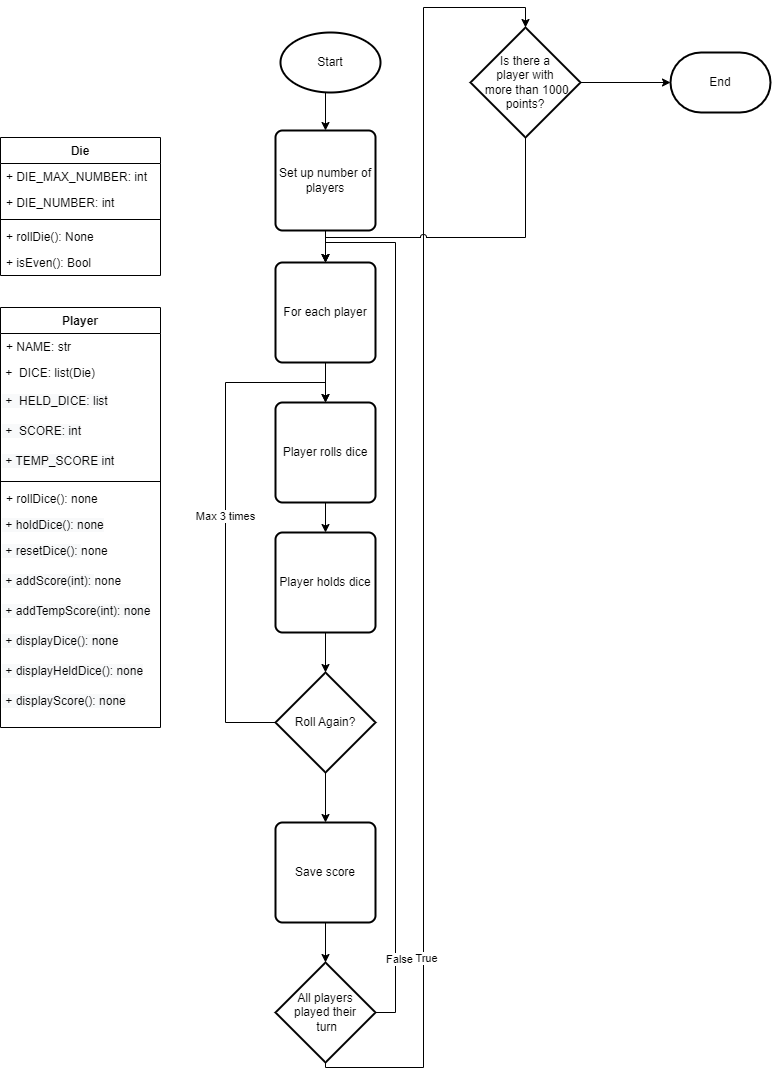

The diagram above was exported from draw.io. Its source (the exported page's mxGraphModel, read from the mxfile embedded in the PNG):
<mxGraphModel dx="794" dy="508" grid="1" gridSize="10" guides="1" tooltips="1" connect="1" arrows="1" fold="1" page="1" pageScale="1" pageWidth="850" pageHeight="1100" math="0" shadow="0">
  <root>
    <mxCell id="0" />
    <mxCell id="1" parent="0" />
    <mxCell id="OiW0NFExgDuIeq4PzSf4-1" value="Die" style="swimlane;fontStyle=1;align=center;verticalAlign=top;childLayout=stackLayout;horizontal=1;startSize=26;horizontalStack=0;resizeParent=1;resizeParentMax=0;resizeLast=0;collapsible=1;marginBottom=0;" parent="1" vertex="1">
      <mxGeometry x="30" y="140" width="160" height="138" as="geometry" />
    </mxCell>
    <mxCell id="OiW0NFExgDuIeq4PzSf4-2" value="+ DIE_MAX_NUMBER: int" style="text;strokeColor=none;fillColor=none;align=left;verticalAlign=top;spacingLeft=4;spacingRight=4;overflow=hidden;rotatable=0;points=[[0,0.5],[1,0.5]];portConstraint=eastwest;" parent="OiW0NFExgDuIeq4PzSf4-1" vertex="1">
      <mxGeometry y="26" width="160" height="26" as="geometry" />
    </mxCell>
    <mxCell id="OiW0NFExgDuIeq4PzSf4-9" value="+ DIE_NUMBER: int" style="text;strokeColor=none;fillColor=none;align=left;verticalAlign=top;spacingLeft=4;spacingRight=4;overflow=hidden;rotatable=0;points=[[0,0.5],[1,0.5]];portConstraint=eastwest;" parent="OiW0NFExgDuIeq4PzSf4-1" vertex="1">
      <mxGeometry y="52" width="160" height="26" as="geometry" />
    </mxCell>
    <mxCell id="OiW0NFExgDuIeq4PzSf4-3" value="" style="line;strokeWidth=1;fillColor=none;align=left;verticalAlign=middle;spacingTop=-1;spacingLeft=3;spacingRight=3;rotatable=0;labelPosition=right;points=[];portConstraint=eastwest;" parent="OiW0NFExgDuIeq4PzSf4-1" vertex="1">
      <mxGeometry y="78" width="160" height="8" as="geometry" />
    </mxCell>
    <mxCell id="OiW0NFExgDuIeq4PzSf4-4" value="+ rollDie(): None" style="text;strokeColor=none;fillColor=none;align=left;verticalAlign=top;spacingLeft=4;spacingRight=4;overflow=hidden;rotatable=0;points=[[0,0.5],[1,0.5]];portConstraint=eastwest;" parent="OiW0NFExgDuIeq4PzSf4-1" vertex="1">
      <mxGeometry y="86" width="160" height="26" as="geometry" />
    </mxCell>
    <mxCell id="OiW0NFExgDuIeq4PzSf4-8" value="+ isEven(): Bool" style="text;strokeColor=none;fillColor=none;align=left;verticalAlign=top;spacingLeft=4;spacingRight=4;overflow=hidden;rotatable=0;points=[[0,0.5],[1,0.5]];portConstraint=eastwest;" parent="OiW0NFExgDuIeq4PzSf4-1" vertex="1">
      <mxGeometry y="112" width="160" height="26" as="geometry" />
    </mxCell>
    <mxCell id="OiW0NFExgDuIeq4PzSf4-10" value="Player" style="swimlane;fontStyle=1;align=center;verticalAlign=top;childLayout=stackLayout;horizontal=1;startSize=26;horizontalStack=0;resizeParent=1;resizeParentMax=0;resizeLast=0;collapsible=1;marginBottom=0;" parent="1" vertex="1">
      <mxGeometry x="30" y="310" width="160" height="420" as="geometry" />
    </mxCell>
    <mxCell id="OiW0NFExgDuIeq4PzSf4-11" value="+ NAME: str" style="text;strokeColor=none;fillColor=none;align=left;verticalAlign=top;spacingLeft=4;spacingRight=4;overflow=hidden;rotatable=0;points=[[0,0.5],[1,0.5]];portConstraint=eastwest;" parent="OiW0NFExgDuIeq4PzSf4-10" vertex="1">
      <mxGeometry y="26" width="160" height="26" as="geometry" />
    </mxCell>
    <mxCell id="OiW0NFExgDuIeq4PzSf4-16" value="&amp;nbsp;+&amp;nbsp; DICE: list(Die)" style="text;whiteSpace=wrap;html=1;" parent="OiW0NFExgDuIeq4PzSf4-10" vertex="1">
      <mxGeometry y="52" width="160" height="28" as="geometry" />
    </mxCell>
    <mxCell id="OiW0NFExgDuIeq4PzSf4-17" value="&lt;meta charset=&quot;utf-8&quot;&gt;&lt;span style=&quot;color: rgb(0, 0, 0); font-family: Helvetica; font-size: 12px; font-style: normal; font-variant-ligatures: normal; font-variant-caps: normal; font-weight: 400; letter-spacing: normal; orphans: 2; text-align: left; text-indent: 0px; text-transform: none; widows: 2; word-spacing: 0px; -webkit-text-stroke-width: 0px; background-color: rgb(248, 249, 250); text-decoration-thickness: initial; text-decoration-style: initial; text-decoration-color: initial; float: none; display: inline !important;&quot;&gt;&amp;nbsp;+&amp;nbsp; HELD_DICE: list&lt;/span&gt;" style="text;whiteSpace=wrap;html=1;" parent="OiW0NFExgDuIeq4PzSf4-10" vertex="1">
      <mxGeometry y="80" width="160" height="30" as="geometry" />
    </mxCell>
    <mxCell id="OiW0NFExgDuIeq4PzSf4-18" value="&lt;span style=&quot;color: rgb(0, 0, 0); font-family: Helvetica; font-size: 12px; font-style: normal; font-variant-ligatures: normal; font-variant-caps: normal; font-weight: 400; letter-spacing: normal; orphans: 2; text-align: left; text-indent: 0px; text-transform: none; widows: 2; word-spacing: 0px; -webkit-text-stroke-width: 0px; background-color: rgb(248, 249, 250); text-decoration-thickness: initial; text-decoration-style: initial; text-decoration-color: initial; float: none; display: inline !important;&quot;&gt;&amp;nbsp;+&amp;nbsp; SCORE: int&lt;/span&gt;" style="text;whiteSpace=wrap;html=1;" parent="OiW0NFExgDuIeq4PzSf4-10" vertex="1">
      <mxGeometry y="110" width="160" height="30" as="geometry" />
    </mxCell>
    <mxCell id="OiW0NFExgDuIeq4PzSf4-19" value="&lt;span style=&quot;color: rgb(0, 0, 0); font-family: Helvetica; font-size: 12px; font-style: normal; font-variant-ligatures: normal; font-variant-caps: normal; font-weight: 400; letter-spacing: normal; orphans: 2; text-align: left; text-indent: 0px; text-transform: none; widows: 2; word-spacing: 0px; -webkit-text-stroke-width: 0px; background-color: rgb(248, 249, 250); text-decoration-thickness: initial; text-decoration-style: initial; text-decoration-color: initial; float: none; display: inline !important;&quot;&gt;&amp;nbsp;+ TEMP_SCORE int&lt;/span&gt;" style="text;whiteSpace=wrap;html=1;" parent="OiW0NFExgDuIeq4PzSf4-10" vertex="1">
      <mxGeometry y="140" width="160" height="30" as="geometry" />
    </mxCell>
    <mxCell id="OiW0NFExgDuIeq4PzSf4-12" value="" style="line;strokeWidth=1;fillColor=none;align=left;verticalAlign=middle;spacingTop=-1;spacingLeft=3;spacingRight=3;rotatable=0;labelPosition=right;points=[];portConstraint=eastwest;" parent="OiW0NFExgDuIeq4PzSf4-10" vertex="1">
      <mxGeometry y="170" width="160" height="8" as="geometry" />
    </mxCell>
    <mxCell id="OiW0NFExgDuIeq4PzSf4-13" value="+ rollDice(): none" style="text;strokeColor=none;fillColor=none;align=left;verticalAlign=top;spacingLeft=4;spacingRight=4;overflow=hidden;rotatable=0;points=[[0,0.5],[1,0.5]];portConstraint=eastwest;" parent="OiW0NFExgDuIeq4PzSf4-10" vertex="1">
      <mxGeometry y="178" width="160" height="26" as="geometry" />
    </mxCell>
    <mxCell id="OiW0NFExgDuIeq4PzSf4-20" value="&lt;span style=&quot;color: rgb(0, 0, 0); font-family: Helvetica; font-size: 12px; font-style: normal; font-variant-ligatures: normal; font-variant-caps: normal; font-weight: 400; letter-spacing: normal; orphans: 2; text-align: left; text-indent: 0px; text-transform: none; widows: 2; word-spacing: 0px; -webkit-text-stroke-width: 0px; background-color: rgb(248, 249, 250); text-decoration-thickness: initial; text-decoration-style: initial; text-decoration-color: initial; float: none; display: inline !important;&quot;&gt;&amp;nbsp;+ holdDice(): none&lt;/span&gt;" style="text;whiteSpace=wrap;html=1;" parent="OiW0NFExgDuIeq4PzSf4-10" vertex="1">
      <mxGeometry y="204" width="160" height="26" as="geometry" />
    </mxCell>
    <mxCell id="OiW0NFExgDuIeq4PzSf4-21" value="&lt;span style=&quot;color: rgb(0, 0, 0); font-family: Helvetica; font-size: 12px; font-style: normal; font-variant-ligatures: normal; font-variant-caps: normal; font-weight: 400; letter-spacing: normal; orphans: 2; text-align: left; text-indent: 0px; text-transform: none; widows: 2; word-spacing: 0px; -webkit-text-stroke-width: 0px; background-color: rgb(248, 249, 250); text-decoration-thickness: initial; text-decoration-style: initial; text-decoration-color: initial; float: none; display: inline !important;&quot;&gt;&amp;nbsp;+ resetDice():&amp;nbsp;&lt;/span&gt;none" style="text;whiteSpace=wrap;html=1;" parent="OiW0NFExgDuIeq4PzSf4-10" vertex="1">
      <mxGeometry y="230" width="160" height="30" as="geometry" />
    </mxCell>
    <mxCell id="OiW0NFExgDuIeq4PzSf4-22" value="&lt;span style=&quot;color: rgb(0, 0, 0); font-family: Helvetica; font-size: 12px; font-style: normal; font-variant-ligatures: normal; font-variant-caps: normal; font-weight: 400; letter-spacing: normal; orphans: 2; text-align: left; text-indent: 0px; text-transform: none; widows: 2; word-spacing: 0px; -webkit-text-stroke-width: 0px; background-color: rgb(248, 249, 250); text-decoration-thickness: initial; text-decoration-style: initial; text-decoration-color: initial; float: none; display: inline !important;&quot;&gt;&amp;nbsp;+ addScore(int):&amp;nbsp;&lt;/span&gt;none" style="text;whiteSpace=wrap;html=1;" parent="OiW0NFExgDuIeq4PzSf4-10" vertex="1">
      <mxGeometry y="260" width="160" height="30" as="geometry" />
    </mxCell>
    <mxCell id="OiW0NFExgDuIeq4PzSf4-23" value="&lt;span style=&quot;color: rgb(0, 0, 0); font-family: Helvetica; font-size: 12px; font-style: normal; font-variant-ligatures: normal; font-variant-caps: normal; font-weight: 400; letter-spacing: normal; orphans: 2; text-align: left; text-indent: 0px; text-transform: none; widows: 2; word-spacing: 0px; -webkit-text-stroke-width: 0px; background-color: rgb(248, 249, 250); text-decoration-thickness: initial; text-decoration-style: initial; text-decoration-color: initial; float: none; display: inline !important;&quot;&gt;&amp;nbsp;+ addTempScore(int): none&lt;/span&gt;" style="text;whiteSpace=wrap;html=1;" parent="OiW0NFExgDuIeq4PzSf4-10" vertex="1">
      <mxGeometry y="290" width="160" height="30" as="geometry" />
    </mxCell>
    <mxCell id="OiW0NFExgDuIeq4PzSf4-25" value="&lt;span style=&quot;color: rgb(0, 0, 0); font-family: Helvetica; font-size: 12px; font-style: normal; font-variant-ligatures: normal; font-variant-caps: normal; font-weight: 400; letter-spacing: normal; orphans: 2; text-align: left; text-indent: 0px; text-transform: none; widows: 2; word-spacing: 0px; -webkit-text-stroke-width: 0px; background-color: rgb(248, 249, 250); text-decoration-thickness: initial; text-decoration-style: initial; text-decoration-color: initial; float: none; display: inline !important;&quot;&gt;&amp;nbsp;+ displayDice(): none&lt;/span&gt;" style="text;whiteSpace=wrap;html=1;" parent="OiW0NFExgDuIeq4PzSf4-10" vertex="1">
      <mxGeometry y="320" width="160" height="30" as="geometry" />
    </mxCell>
    <mxCell id="OiW0NFExgDuIeq4PzSf4-26" value="&lt;span style=&quot;color: rgb(0, 0, 0); font-family: Helvetica; font-size: 12px; font-style: normal; font-variant-ligatures: normal; font-variant-caps: normal; font-weight: 400; letter-spacing: normal; orphans: 2; text-align: left; text-indent: 0px; text-transform: none; widows: 2; word-spacing: 0px; -webkit-text-stroke-width: 0px; background-color: rgb(248, 249, 250); text-decoration-thickness: initial; text-decoration-style: initial; text-decoration-color: initial; float: none; display: inline !important;&quot;&gt;&amp;nbsp;+ displayHeldDice(): none&lt;/span&gt;" style="text;whiteSpace=wrap;html=1;" parent="OiW0NFExgDuIeq4PzSf4-10" vertex="1">
      <mxGeometry y="350" width="160" height="30" as="geometry" />
    </mxCell>
    <mxCell id="OiW0NFExgDuIeq4PzSf4-28" value="&lt;span style=&quot;color: rgb(0, 0, 0); font-family: Helvetica; font-size: 12px; font-style: normal; font-variant-ligatures: normal; font-variant-caps: normal; font-weight: 400; letter-spacing: normal; orphans: 2; text-align: left; text-indent: 0px; text-transform: none; widows: 2; word-spacing: 0px; -webkit-text-stroke-width: 0px; background-color: rgb(248, 249, 250); text-decoration-thickness: initial; text-decoration-style: initial; text-decoration-color: initial; float: none; display: inline !important;&quot;&gt;&amp;nbsp;+ displayScore(): none&lt;/span&gt;" style="text;whiteSpace=wrap;html=1;" parent="OiW0NFExgDuIeq4PzSf4-10" vertex="1">
      <mxGeometry y="380" width="160" height="40" as="geometry" />
    </mxCell>
    <mxCell id="OiW0NFExgDuIeq4PzSf4-37" value="" style="edgeStyle=orthogonalEdgeStyle;rounded=0;orthogonalLoop=1;jettySize=auto;html=1;" parent="1" target="OiW0NFExgDuIeq4PzSf4-36" edge="1">
      <mxGeometry relative="1" as="geometry">
        <mxPoint x="355.0000000000002" y="95" as="sourcePoint" />
      </mxGeometry>
    </mxCell>
    <mxCell id="OiW0NFExgDuIeq4PzSf4-34" value="Start" style="strokeWidth=2;html=1;shape=mxgraph.flowchart.start_1;whiteSpace=wrap;" parent="1" vertex="1">
      <mxGeometry x="310" y="35" width="100" height="60" as="geometry" />
    </mxCell>
    <mxCell id="OiW0NFExgDuIeq4PzSf4-39" value="" style="edgeStyle=orthogonalEdgeStyle;rounded=0;orthogonalLoop=1;jettySize=auto;html=1;" parent="1" source="OiW0NFExgDuIeq4PzSf4-36" target="OiW0NFExgDuIeq4PzSf4-38" edge="1">
      <mxGeometry relative="1" as="geometry" />
    </mxCell>
    <mxCell id="OiW0NFExgDuIeq4PzSf4-36" value="Set up number of players" style="rounded=1;whiteSpace=wrap;html=1;absoluteArcSize=1;arcSize=14;strokeWidth=2;" parent="1" vertex="1">
      <mxGeometry x="305" y="133" width="100" height="100" as="geometry" />
    </mxCell>
    <mxCell id="OiW0NFExgDuIeq4PzSf4-41" value="" style="edgeStyle=orthogonalEdgeStyle;rounded=0;orthogonalLoop=1;jettySize=auto;html=1;" parent="1" source="OiW0NFExgDuIeq4PzSf4-38" target="OiW0NFExgDuIeq4PzSf4-40" edge="1">
      <mxGeometry relative="1" as="geometry" />
    </mxCell>
    <mxCell id="OiW0NFExgDuIeq4PzSf4-38" value="For each player" style="rounded=1;whiteSpace=wrap;html=1;absoluteArcSize=1;arcSize=14;strokeWidth=2;" parent="1" vertex="1">
      <mxGeometry x="305" y="265" width="100" height="100" as="geometry" />
    </mxCell>
    <mxCell id="OiW0NFExgDuIeq4PzSf4-43" value="" style="edgeStyle=orthogonalEdgeStyle;rounded=0;orthogonalLoop=1;jettySize=auto;html=1;" parent="1" source="OiW0NFExgDuIeq4PzSf4-40" target="OiW0NFExgDuIeq4PzSf4-42" edge="1">
      <mxGeometry relative="1" as="geometry" />
    </mxCell>
    <mxCell id="OiW0NFExgDuIeq4PzSf4-40" value="Player rolls dice" style="rounded=1;whiteSpace=wrap;html=1;absoluteArcSize=1;arcSize=14;strokeWidth=2;" parent="1" vertex="1">
      <mxGeometry x="305" y="405" width="100" height="100" as="geometry" />
    </mxCell>
    <mxCell id="OiW0NFExgDuIeq4PzSf4-45" value="" style="edgeStyle=orthogonalEdgeStyle;rounded=0;orthogonalLoop=1;jettySize=auto;html=1;" parent="1" source="OiW0NFExgDuIeq4PzSf4-42" target="OiW0NFExgDuIeq4PzSf4-44" edge="1">
      <mxGeometry relative="1" as="geometry" />
    </mxCell>
    <mxCell id="OiW0NFExgDuIeq4PzSf4-42" value="Player holds dice" style="rounded=1;whiteSpace=wrap;html=1;absoluteArcSize=1;arcSize=14;strokeWidth=2;" parent="1" vertex="1">
      <mxGeometry x="305" y="535" width="100" height="100" as="geometry" />
    </mxCell>
    <mxCell id="OiW0NFExgDuIeq4PzSf4-46" style="edgeStyle=orthogonalEdgeStyle;rounded=0;orthogonalLoop=1;jettySize=auto;html=1;entryX=0.5;entryY=0;entryDx=0;entryDy=0;" parent="1" source="OiW0NFExgDuIeq4PzSf4-44" target="OiW0NFExgDuIeq4PzSf4-40" edge="1">
      <mxGeometry relative="1" as="geometry">
        <Array as="points">
          <mxPoint x="255" y="725" />
          <mxPoint x="255" y="385" />
          <mxPoint x="355" y="385" />
        </Array>
      </mxGeometry>
    </mxCell>
    <mxCell id="OiW0NFExgDuIeq4PzSf4-47" value="Max 3 times" style="edgeLabel;html=1;align=center;verticalAlign=middle;resizable=0;points=[];" parent="OiW0NFExgDuIeq4PzSf4-46" connectable="0" vertex="1">
      <mxGeometry x="0.0098" y="1" relative="1" as="geometry">
        <mxPoint as="offset" />
      </mxGeometry>
    </mxCell>
    <mxCell id="OiW0NFExgDuIeq4PzSf4-49" value="" style="edgeStyle=orthogonalEdgeStyle;rounded=0;orthogonalLoop=1;jettySize=auto;html=1;" parent="1" source="OiW0NFExgDuIeq4PzSf4-44" target="OiW0NFExgDuIeq4PzSf4-48" edge="1">
      <mxGeometry relative="1" as="geometry" />
    </mxCell>
    <mxCell id="OiW0NFExgDuIeq4PzSf4-44" value="Roll Again?" style="strokeWidth=2;html=1;shape=mxgraph.flowchart.decision;whiteSpace=wrap;" parent="1" vertex="1">
      <mxGeometry x="305" y="675" width="100" height="100" as="geometry" />
    </mxCell>
    <mxCell id="OiW0NFExgDuIeq4PzSf4-51" value="" style="edgeStyle=orthogonalEdgeStyle;rounded=0;orthogonalLoop=1;jettySize=auto;html=1;" parent="1" source="OiW0NFExgDuIeq4PzSf4-48" target="OiW0NFExgDuIeq4PzSf4-50" edge="1">
      <mxGeometry relative="1" as="geometry" />
    </mxCell>
    <mxCell id="OiW0NFExgDuIeq4PzSf4-48" value="Save score" style="rounded=1;whiteSpace=wrap;html=1;absoluteArcSize=1;arcSize=14;strokeWidth=2;" parent="1" vertex="1">
      <mxGeometry x="305" y="825" width="100" height="100" as="geometry" />
    </mxCell>
    <mxCell id="OiW0NFExgDuIeq4PzSf4-52" style="edgeStyle=orthogonalEdgeStyle;rounded=0;orthogonalLoop=1;jettySize=auto;html=1;entryX=0.5;entryY=0;entryDx=0;entryDy=0;" parent="1" source="OiW0NFExgDuIeq4PzSf4-50" target="OiW0NFExgDuIeq4PzSf4-38" edge="1">
      <mxGeometry relative="1" as="geometry">
        <Array as="points">
          <mxPoint x="425" y="1015" />
          <mxPoint x="425" y="245" />
          <mxPoint x="355" y="245" />
        </Array>
      </mxGeometry>
    </mxCell>
    <mxCell id="OiW0NFExgDuIeq4PzSf4-55" value="False" style="edgeLabel;html=1;align=center;verticalAlign=middle;resizable=0;points=[];" parent="OiW0NFExgDuIeq4PzSf4-52" connectable="0" vertex="1">
      <mxGeometry x="-0.8322" y="-3" relative="1" as="geometry">
        <mxPoint as="offset" />
      </mxGeometry>
    </mxCell>
    <mxCell id="OiW0NFExgDuIeq4PzSf4-54" style="edgeStyle=orthogonalEdgeStyle;rounded=0;orthogonalLoop=1;jettySize=auto;html=1;entryX=0.5;entryY=0;entryDx=0;entryDy=0;entryPerimeter=0;" parent="1" source="OiW0NFExgDuIeq4PzSf4-50" target="OiW0NFExgDuIeq4PzSf4-53" edge="1">
      <mxGeometry relative="1" as="geometry">
        <Array as="points">
          <mxPoint x="355" y="1070" />
          <mxPoint x="453" y="1070" />
          <mxPoint x="453" y="10" />
          <mxPoint x="555" y="10" />
        </Array>
      </mxGeometry>
    </mxCell>
    <mxCell id="OiW0NFExgDuIeq4PzSf4-56" value="True" style="edgeLabel;html=1;align=center;verticalAlign=middle;resizable=0;points=[];" parent="OiW0NFExgDuIeq4PzSf4-54" connectable="0" vertex="1">
      <mxGeometry x="-0.6678" y="-1" relative="1" as="geometry">
        <mxPoint x="1" as="offset" />
      </mxGeometry>
    </mxCell>
    <mxCell id="OiW0NFExgDuIeq4PzSf4-50" value="All players &lt;br&gt;played their&lt;br&gt;&amp;nbsp;turn" style="strokeWidth=2;html=1;shape=mxgraph.flowchart.decision;whiteSpace=wrap;" parent="1" vertex="1">
      <mxGeometry x="305" y="965" width="100" height="100" as="geometry" />
    </mxCell>
    <mxCell id="OiW0NFExgDuIeq4PzSf4-58" value="" style="edgeStyle=orthogonalEdgeStyle;rounded=0;orthogonalLoop=1;jettySize=auto;html=1;" parent="1" source="OiW0NFExgDuIeq4PzSf4-53" target="OiW0NFExgDuIeq4PzSf4-57" edge="1">
      <mxGeometry relative="1" as="geometry" />
    </mxCell>
    <mxCell id="OiW0NFExgDuIeq4PzSf4-59" style="edgeStyle=orthogonalEdgeStyle;rounded=0;orthogonalLoop=1;jettySize=auto;html=1;jumpStyle=arc;" parent="1" source="OiW0NFExgDuIeq4PzSf4-53" target="OiW0NFExgDuIeq4PzSf4-38" edge="1">
      <mxGeometry relative="1" as="geometry">
        <Array as="points">
          <mxPoint x="555" y="240" />
          <mxPoint x="355" y="240" />
        </Array>
      </mxGeometry>
    </mxCell>
    <mxCell id="OiW0NFExgDuIeq4PzSf4-53" value="Is there a &lt;br&gt;player with&lt;br&gt;&amp;nbsp;more than 1000 points?" style="strokeWidth=2;html=1;shape=mxgraph.flowchart.decision;whiteSpace=wrap;" parent="1" vertex="1">
      <mxGeometry x="500" y="30" width="110" height="110" as="geometry" />
    </mxCell>
    <mxCell id="OiW0NFExgDuIeq4PzSf4-57" value="End" style="strokeWidth=2;html=1;shape=mxgraph.flowchart.terminator;whiteSpace=wrap;" parent="1" vertex="1">
      <mxGeometry x="700" y="55" width="100" height="60" as="geometry" />
    </mxCell>
  </root>
</mxGraphModel>